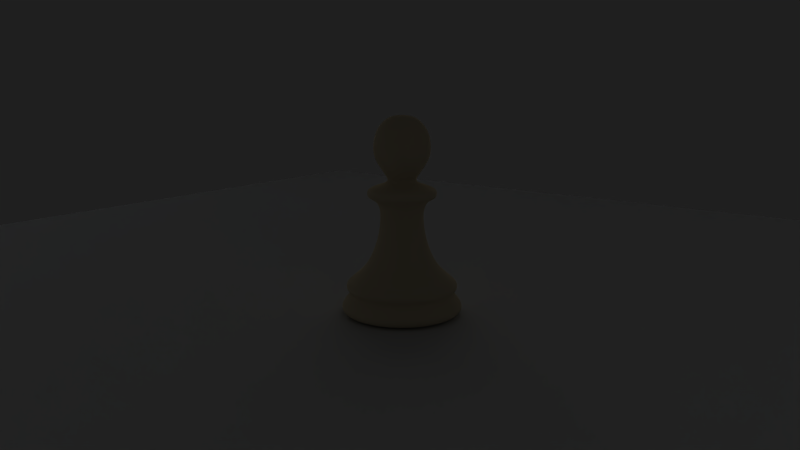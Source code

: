 # Source: Blender_chess_pawn.blend  (saved by Blender 2.49.2; exported with 4.5.12 LTS)
import bpy
from mathutils import Matrix  # noqa: F401  (used for matrix-valued properties, if any)

bpy.ops.wm.read_factory_settings(use_empty=True)
scene = bpy.context.scene
scene.name = 'Scene'

# ---- collections
col_collection_1 = bpy.data.collections.new('Collection 1'); scene.collection.children.link(col_collection_1)
col_collection_2 = bpy.data.collections.new('Collection 2'); scene.collection.children.link(col_collection_2)

# ---- materials (node trees are filled in below, after node groups)
mat_ash_tree_wood = bpy.data.materials.new('Ash tree wood')
mat_ash_tree_wood.alpha_threshold = 0.0
mat_ash_tree_wood.diffuse_color = (0.8177, 0.7443, 0.5871, 1.0)
mat_ash_tree_wood.roughness = 0.5
mat_ash_tree_wood.specular_intensity = 0.0
mat_ash_tree_wood.line_color = (0.0, 0.0, 0.0, 1.0)
mat_material_001 = bpy.data.materials.new('Material.001')
mat_material_001.alpha_threshold = 0.0
mat_material_001.roughness = 0.5
mat_material_001.line_color = (0.0, 0.0, 0.0, 1.0)

# ---- material node trees

# ---- world
world_world_001 = bpy.data.worlds.new('World.001'); scene.world = world_world_001
world_world_001.color = (0.1227, 0.1227, 0.1227)
world_world_001.use_sun_shadow = False
world_world_001.sun_shadow_jitter_overblur = 0.0
world_world_001.cycles.sampling_method = 'MANUAL'
world_world_001.cycles.sample_map_resolution = 256
world_world_001.light_settings.ao_factor = 0.5
world_world_001.light_settings.distance = 100.0

# ---- cameras
cam_camera = bpy.data.cameras.new('Camera')
cam_camera.passepartout_alpha = 0.2
cam_camera.clip_end = 500.0
cam_camera.lens = 35.0
cam_camera.ortho_scale = 7.314
cam_camera.show_limits = True
cam_camera.show_passepartout = False
cam_camera.show_safe_areas = True
cam_camera.dof.focus_distance = 0.0
cam_camera.dof.aperture_fstop = 128.0

# ---- lights
light_spot_002 = bpy.data.lights.new('Spot.002', 'SPOT')
light_spot_002.color = (0.6863, 0.8682, 1.0)
light_spot_002.transmission_factor = 0.0
light_spot_002.cutoff_distance = 30.0
light_spot_002.use_shadow = False
light_spot_002.energy = 24.06
light_spot_002.shadow_buffer_clip_start = 1.001
light_spot_002.shadow_soft_size = 1.0
light_spot_002.shadow_maximum_resolution = 0.006
light_spot_002.use_absolute_resolution = True
light_spot_002.spot_size = 1.309
light_spot_002.cycles.use_multiple_importance_sampling = False
light_spot_004 = bpy.data.lights.new('Spot.004', 'SPOT')
light_spot_004.transmission_factor = 0.0
light_spot_004.cutoff_distance = 30.0
light_spot_004.energy = 120.9
light_spot_004.shadow_buffer_clip_start = 1.001
light_spot_004.shadow_soft_size = 1.0
light_spot_004.shadow_maximum_resolution = 0.006
light_spot_004.use_absolute_resolution = True
light_spot_004.spot_size = 1.309
light_spot_004.cycles.use_multiple_importance_sampling = False
light_spot_005 = bpy.data.lights.new('Spot.005', 'SPOT')
light_spot_005.color = (0.6863, 0.8682, 1.0)
light_spot_005.transmission_factor = 0.0
light_spot_005.cutoff_distance = 30.0
light_spot_005.use_shadow = False
light_spot_005.energy = 60.75
light_spot_005.shadow_buffer_clip_start = 1.001
light_spot_005.shadow_soft_size = 1.0
light_spot_005.shadow_maximum_resolution = 0.006
light_spot_005.use_absolute_resolution = True
light_spot_005.spot_size = 1.309
light_spot_005.cycles.use_multiple_importance_sampling = False
light_lamp = bpy.data.lights.new('Lamp', 'SUN')
light_lamp.transmission_factor = 0.0
light_lamp.angle = 1.571
light_lamp.energy = 1.2
light_lamp.shadow_buffer_clip_start = 0.5
light_lamp.shadow_soft_size = 1.0
light_lamp.shadow_cascade_max_distance = 1000.0
light_lamp.cycles.use_multiple_importance_sampling = False
light_spot_006 = bpy.data.lights.new('Spot.006', 'POINT')
light_spot_006.transmission_factor = 0.0
light_spot_006.cutoff_distance = 30.0
light_spot_006.use_shadow = False
light_spot_006.energy = 61.14
light_spot_006.shadow_buffer_clip_start = 1.001
light_spot_006.shadow_soft_size = 1.0
light_spot_006.shadow_maximum_resolution = 0.006
light_spot_006.use_absolute_resolution = True
light_spot_006.cycles.use_multiple_importance_sampling = False

# ---- meshes
me_circle_013 = bpy.data.meshes.new('Circle.013')
me_circle_013.from_pydata([(1.0, 0.0, 0.0), (-1.0, 0.0, 0.0), (0.9808, -0.1951, 0.0), (0.9808, 0.1951, 0.0), (-0.9808, -0.1951, 0.0), (-0.9808, 0.1951, 0.0), (0.9239, -0.3827, 0.0), (0.9239, 0.3827, 0.0), (-0.9239, -0.3827, 0.0), (-0.9239, 0.3827, 0.0), (0.8315, -0.5556, 0.0), (0.8315, 0.5556, 0.0), (-0.8315, -0.5556, 0.0), (-0.8315, 0.5556, 0.0), (0.7071, -0.7071, 0.0), (0.7071, 0.7071, 0.0), (-0.7071, -0.7071, 0.0), (-0.7071, 0.7071, 0.0), (0.5556, -0.8315, 0.0), (0.5556, 0.8315, 0.0), (-0.5556, -0.8315, 0.0), (-0.5556, 0.8315, 0.0), (0.3827, -0.9239, 0.0), (0.3827, 0.9239, 0.0), (-0.3827, -0.9239, 0.0), (-0.3827, 0.9239, 0.0), (0.1951, -0.9808, 0.0), (0.1951, 0.9808, 0.0), (-0.1951, -0.9808, 0.0), (-0.1951, 0.9808, 0.0), (0.0, -1.0, 0.0), (0.0, 1.0, 0.0), (0.5675, 0.0, 0.0), (-0.5675, 0.0, 0.0), (0.5566, -0.1107, 0.0), (0.5566, 0.1107, 0.0), (-0.5566, -0.1107, 0.0), (-0.5566, 0.1107, 0.0), (0.5243, -0.2172, 0.0), (0.5243, 0.2172, 0.0), (-0.5243, -0.2172, 0.0), (-0.5243, 0.2172, 0.0), (0.4719, -0.3153, 0.0), (0.4719, 0.3153, 0.0), (-0.4719, -0.3153, 0.0), (-0.4719, 0.3153, 0.0), (0.4013, -0.4013, 0.0), (0.4013, 0.4013, 0.0), (-0.4013, -0.4013, 0.0), (-0.4013, 0.4013, 0.0), (0.3153, -0.4719, 0.0), (0.3153, 0.4719, 0.0), (-0.3153, -0.4719, 0.0), (-0.3153, 0.4719, 0.0), (0.2172, -0.5243, 0.0), (0.2172, 0.5243, 0.0), (-0.2172, -0.5243, 0.0), (-0.2172, 0.5243, 0.0), (0.1107, -0.5566, 0.0), (0.1107, 0.5566, 0.0), (-0.1107, -0.5566, 0.0), (-0.1107, 0.5566, 0.0), (0.0, -0.5675, 0.0), (0.0, 0.5675, 0.0), (0.3119, 0.0, 0.0), (-0.3119, 0.0, 0.0), (0.3059, -0.06085, 0.0), (0.3059, 0.06085, 0.0), (-0.3059, -0.06085, 0.0), (-0.3059, 0.06085, 0.0), (0.2881, -0.1194, 0.0), (0.2881, 0.1194, 0.0), (-0.2881, -0.1194, 0.0), (-0.2881, 0.1194, 0.0), (0.2593, -0.1733, 0.0), (0.2593, 0.1733, 0.0), (-0.2593, -0.1733, 0.0), (-0.2593, 0.1733, 0.0), (0.2205, -0.2205, 0.0), (0.2205, 0.2205, 0.0), (-0.2205, -0.2205, 0.0), (-0.2205, 0.2205, 0.0), (0.1733, -0.2593, 0.0), (0.1733, 0.2593, 0.0), (-0.1733, -0.2593, 0.0), (-0.1733, 0.2593, 0.0), (0.1194, -0.2881, 0.0), (0.1194, 0.2881, 0.0), (-0.1194, -0.2881, 0.0), (-0.1194, 0.2881, 0.0), (0.06085, -0.3059, 0.0), (0.06085, 0.3059, 0.0), (-0.06085, -0.3059, 0.0), (-0.06085, 0.3059, 0.0), (0.0, -0.3119, 0.0), (0.0, 0.3119, 0.0), (0.0, 0.0, 0.0), (0.0, 0.0, 0.0), (0.0, 0.0, 0.0), (0.0, 0.0, 0.0), (0.0, 0.0, 0.0), (0.0, 0.0, 0.0), (0.0, 0.0, 0.0), (0.0, 0.0, 0.0), (0.0, 0.0, 0.0), (0.0, 0.0, 0.0), (0.0, 0.0, 0.0), (0.0, 0.0, 0.0), (0.0, 0.0, 0.0), (0.0, 0.0, 0.0), (0.0, 0.0, 0.0), (0.0, 0.0, 0.0), (0.0, 0.0, 0.0), (0.0, 0.0, 0.0), (0.0, 0.0, 0.0), (0.0, 0.0, 0.0), (0.0, 0.0, 0.0), (0.0, 0.0, 0.0), (0.0, 0.0, 0.0), (0.0, 0.0, 0.0), (0.0, 0.0, 0.0), (0.0, 0.0, 0.0), (0.0, 0.0, 0.0), (0.0, 0.0, 0.0), (0.0, 0.0, 0.0), (0.0, 0.0, 0.0), (0.0, 0.0, 0.0), (1.0, 0.0, 0.251), (-1.0, 0.0, 0.251), (0.9808, -0.1951, 0.251), (0.9808, 0.1951, 0.251), (-0.9808, -0.1951, 0.251), (-0.9808, 0.1951, 0.251), (0.9239, -0.3827, 0.251), (0.9239, 0.3827, 0.251), (-0.9239, -0.3827, 0.251), (-0.9239, 0.3827, 0.251), (0.8315, -0.5556, 0.251), (0.8315, 0.5556, 0.251), (-0.8315, -0.5556, 0.251), (-0.8315, 0.5556, 0.251), (0.7071, -0.7071, 0.251), (0.7071, 0.7071, 0.251), (-0.7071, -0.7071, 0.251), (-0.7071, 0.7071, 0.251), (0.5556, -0.8315, 0.251), (0.5556, 0.8315, 0.251), (-0.5556, -0.8315, 0.251), (-0.5556, 0.8315, 0.251), (0.3827, -0.9239, 0.251), (0.3827, 0.9239, 0.251), (-0.3827, -0.9239, 0.251), (-0.3827, 0.9239, 0.251), (0.1951, -0.9808, 0.251), (0.1951, 0.9808, 0.251), (-0.1951, -0.9808, 0.251), (-0.1951, 0.9808, 0.251), (0.0, -1.0, 0.251), (0.0, 1.0, 0.251), (1.078, 0.0, 0.1255), (-1.078, 0.0, 0.1255), (1.058, -0.2104, 0.1255), (1.058, 0.2104, 0.1255), (-1.058, -0.2104, 0.1255), (-1.058, 0.2104, 0.1255), (0.9963, -0.4127, 0.1255), (0.9963, 0.4127, 0.1255), (-0.9963, -0.4127, 0.1255), (-0.9963, 0.4127, 0.1255), (0.8967, -0.5991, 0.1255), (0.8967, 0.5991, 0.1255), (-0.8967, -0.5991, 0.1255), (-0.8967, 0.5991, 0.1255), (0.7626, -0.7626, 0.1255), (0.7626, 0.7626, 0.1255), (-0.7626, -0.7626, 0.1255), (-0.7626, 0.7626, 0.1255), (0.5991, -0.8967, 0.1255), (0.5991, 0.8967, 0.1255), (-0.5991, -0.8967, 0.1255), (-0.5991, 0.8967, 0.1255), (0.4127, -0.9963, 0.1255), (0.4127, 0.9963, 0.1255), (-0.4127, -0.9963, 0.1255), (-0.4127, 0.9963, 0.1255), (0.2104, -1.058, 0.1255), (0.2104, 1.058, 0.1255), (-0.2104, -1.058, 0.1255), (-0.2104, 1.058, 0.1255), (0.0, -1.078, 0.1255), (0.0, 1.078, 0.1255), (0.8834, 0.0, 0.3716), (-0.8834, 0.0, 0.3716), (0.8665, -0.1724, 0.3716), (0.8665, 0.1724, 0.3716), (-0.8665, -0.1724, 0.3716), (-0.8665, 0.1724, 0.3716), (0.8162, -0.3381, 0.3716), (0.8162, 0.3381, 0.3716), (-0.8162, -0.3381, 0.3716), (-0.8162, 0.3381, 0.3716), (0.7346, -0.4908, 0.3716), (0.7346, 0.4908, 0.3716), (-0.7346, -0.4908, 0.3716), (-0.7346, 0.4908, 0.3716), (0.6247, -0.6247, 0.3716), (0.6247, 0.6247, 0.3716), (-0.6247, -0.6247, 0.3716), (-0.6247, 0.6247, 0.3716), (0.4908, -0.7346, 0.3716), (0.4908, 0.7346, 0.3716), (-0.4908, -0.7346, 0.3716), (-0.4908, 0.7346, 0.3716), (0.3381, -0.8162, 0.3716), (0.3381, 0.8162, 0.3716), (-0.3381, -0.8162, 0.3716), (-0.3381, 0.8162, 0.3716), (0.1724, -0.8665, 0.3716), (0.1724, 0.8665, 0.3716), (-0.1724, -0.8665, 0.3716), (-0.1724, 0.8665, 0.3716), (0.0, -0.8834, 0.3716), (0.0, 0.8834, 0.3716), (0.8834, 0.0, 0.6178), (-0.8834, 0.0, 0.6178), (0.8665, -0.1724, 0.6178), (0.8665, 0.1724, 0.6178), (-0.8665, -0.1724, 0.6178), (-0.8665, 0.1724, 0.6178), (0.8162, -0.3381, 0.6178), (0.8162, 0.3381, 0.6178), (-0.8162, -0.3381, 0.6178), (-0.8162, 0.3381, 0.6178), (0.7346, -0.4908, 0.6178), (0.7346, 0.4908, 0.6178), (-0.7346, -0.4908, 0.6178), (-0.7346, 0.4908, 0.6178), (0.6247, -0.6247, 0.6178), (0.6247, 0.6247, 0.6178), (-0.6247, -0.6247, 0.6178), (-0.6247, 0.6247, 0.6178), (0.4908, -0.7346, 0.6178), (0.4908, 0.7346, 0.6178), (-0.4908, -0.7346, 0.6178), (-0.4908, 0.7346, 0.6178), (0.3381, -0.8162, 0.6178), (0.3381, 0.8162, 0.6178), (-0.3381, -0.8162, 0.6178), (-0.3381, 0.8162, 0.6178), (0.1724, -0.8665, 0.6178), (0.1724, 0.8665, 0.6178), (-0.1724, -0.8665, 0.6178), (-0.1724, 0.8665, 0.6178), (0.0, -0.8834, 0.6178), (0.0, 0.8834, 0.6178), (0.9724, 0.0, 0.5399), (-0.9724, 0.0, 0.5399), (0.9724, 0.0, 0.4496), (-0.9724, 0.0, 0.4496), (0.9537, -0.1897, 0.5399), (0.9537, 0.1897, 0.5399), (-0.9537, -0.1897, 0.5399), (-0.9537, 0.1897, 0.5399), (0.9537, -0.1897, 0.4496), (0.9537, 0.1897, 0.4496), (-0.9537, -0.1897, 0.4496), (-0.9537, 0.1897, 0.4496), (0.8983, -0.3721, 0.5399), (0.8983, 0.3721, 0.5399), (-0.8983, -0.3721, 0.5399), (-0.8983, 0.3721, 0.5399), (0.8983, -0.3721, 0.4496), (0.8983, 0.3721, 0.4496), (-0.8983, -0.3721, 0.4496), (-0.8983, 0.3721, 0.4496), (0.8085, -0.5402, 0.5399), (0.8085, 0.5402, 0.5399), (-0.8085, -0.5402, 0.5399), (-0.8085, 0.5402, 0.5399), (0.8085, -0.5402, 0.4496), (0.8085, 0.5402, 0.4496), (-0.8085, -0.5402, 0.4496), (-0.8085, 0.5402, 0.4496), (0.6876, -0.6876, 0.5399), (0.6876, 0.6876, 0.5399), (-0.6876, -0.6876, 0.5399), (-0.6876, 0.6876, 0.5399), (0.6876, -0.6876, 0.4496), (0.6876, 0.6876, 0.4496), (-0.6876, -0.6876, 0.4496), (-0.6876, 0.6876, 0.4496), (0.5402, -0.8085, 0.5399), (0.5402, 0.8085, 0.5399), (-0.5402, -0.8085, 0.5399), (-0.5402, 0.8085, 0.5399), (0.5402, -0.8085, 0.4496), (0.5402, 0.8085, 0.4496), (-0.5402, -0.8085, 0.4496), (-0.5402, 0.8085, 0.4496), (0.3721, -0.8983, 0.5399), (0.3721, 0.8983, 0.5399), (-0.3721, -0.8983, 0.5399), (-0.3721, 0.8983, 0.5399), (0.3721, -0.8983, 0.4496), (0.3721, 0.8983, 0.4496), (-0.3721, -0.8983, 0.4496), (-0.3721, 0.8983, 0.4496), (0.1897, -0.9537, 0.4496), (0.1897, 0.9537, 0.4496), (-0.1897, -0.9537, 0.4496), (-0.1897, 0.9537, 0.4496), (0.1897, -0.9537, 0.5399), (0.1897, 0.9537, 0.5399), (-0.1897, -0.9537, 0.5399), (-0.1897, 0.9537, 0.5399), (0.0, -0.9724, 0.4496), (0.0, 0.9724, 0.4496), (0.0, -0.9724, 0.5399), (0.0, 0.9724, 0.5399), (0.5282, 0.0, 1.014), (-0.5282, 0.0, 1.014), (0.5181, -0.103, 1.014), (0.5181, 0.103, 1.014), (-0.5181, -0.103, 1.014), (-0.5181, 0.103, 1.014), (0.488, -0.2021, 1.014), (0.488, 0.2021, 1.014), (-0.488, -0.2021, 1.014), (-0.488, 0.2021, 1.014), (0.4392, -0.2935, 1.014), (0.4392, 0.2935, 1.014), (-0.4392, -0.2935, 1.014), (-0.4392, 0.2935, 1.014), (0.3735, -0.3735, 1.014), (0.3735, 0.3735, 1.014), (-0.3735, -0.3735, 1.014), (-0.3735, 0.3735, 1.014), (0.2935, -0.4392, 1.014), (0.2935, 0.4392, 1.014), (-0.2935, -0.4392, 1.014), (-0.2935, 0.4392, 1.014), (0.2021, -0.488, 1.014), (0.2021, 0.488, 1.014), (-0.2021, -0.488, 1.014), (-0.2021, 0.488, 1.014), (0.103, -0.5181, 1.014), (0.103, 0.5181, 1.014), (-0.103, -0.5181, 1.014), (-0.103, 0.5181, 1.014), (0.0, -0.5282, 1.014), (0.0, 0.5282, 1.014), (0.6472, 0.0, 0.8157), (-0.6472, 0.0, 0.8157), (0.6348, -0.1263, 0.8157), (0.6348, 0.1263, 0.8157), (-0.6348, -0.1263, 0.8157), (-0.6348, 0.1263, 0.8157), (0.5979, -0.2477, 0.8157), (0.5979, 0.2477, 0.8157), (-0.5979, -0.2477, 0.8157), (-0.5979, 0.2477, 0.8157), (0.5381, -0.3596, 0.8157), (0.5381, 0.3596, 0.8157), (-0.5381, -0.3596, 0.8157), (-0.5381, 0.3596, 0.8157), (0.4576, -0.4576, 0.8157), (0.4576, 0.4576, 0.8157), (-0.4576, -0.4576, 0.8157), (-0.4576, 0.4576, 0.8157), (0.3596, -0.5381, 0.8157), (0.3596, 0.5381, 0.8157), (-0.3596, -0.5381, 0.8157), (-0.3596, 0.5381, 0.8157), (0.2477, -0.5979, 0.8157), (0.2477, 0.5979, 0.8157), (-0.2477, -0.5979, 0.8157), (-0.2477, 0.5979, 0.8157), (0.1263, -0.6348, 0.8157), (0.1263, 0.6348, 0.8157), (-0.1263, -0.6348, 0.8157), (-0.1263, 0.6348, 0.8157), (0.0, -0.6472, 0.8157), (0.0, 0.6472, 0.8157), (0.3866, 0.0, 1.39), (-0.3866, 0.0, 1.39), (0.3792, -0.07543, 1.39), (0.3792, 0.07543, 1.39), (-0.3792, -0.07543, 1.39), (-0.3792, 0.07543, 1.39), (0.3572, -0.148, 1.39), (0.3572, 0.148, 1.39), (-0.3572, -0.148, 1.39), (-0.3572, 0.148, 1.39), (0.3215, -0.2148, 1.39), (0.3215, 0.2148, 1.39), (-0.3215, -0.2148, 1.39), (-0.3215, 0.2148, 1.39), (0.2734, -0.2734, 1.39), (0.2734, 0.2734, 1.39), (-0.2734, -0.2734, 1.39), (-0.2734, 0.2734, 1.39), (0.2148, -0.3215, 1.39), (0.2148, 0.3215, 1.39), (-0.2148, -0.3215, 1.39), (-0.2148, 0.3215, 1.39), (0.148, -0.3572, 1.39), (0.148, 0.3572, 1.39), (-0.148, -0.3572, 1.39), (-0.148, 0.3572, 1.39), (0.07543, -0.3792, 1.39), (0.07543, 0.3792, 1.39), (-0.07543, -0.3792, 1.39), (-0.07543, 0.3792, 1.39), (0.0, -0.3866, 1.39), (0.0, 0.3866, 1.39), (0.3426, 0.0, 1.961), (-0.3426, 0.0, 1.961), (0.336, -0.06683, 1.961), (0.336, 0.06683, 1.961), (-0.336, -0.06683, 1.961), (-0.336, 0.06683, 1.961), (0.3165, -0.1311, 1.961), (0.3165, 0.1311, 1.961), (-0.3165, -0.1311, 1.961), (-0.3165, 0.1311, 1.961), (0.2848, -0.1903, 1.961), (0.2848, 0.1903, 1.961), (-0.2848, -0.1903, 1.961), (-0.2848, 0.1903, 1.961), (0.2422, -0.2422, 1.961), (0.2422, 0.2422, 1.961), (-0.2422, -0.2422, 1.961), (-0.2422, 0.2422, 1.961), (0.1903, -0.2848, 1.961), (0.1903, 0.2848, 1.961), (-0.1903, -0.2848, 1.961), (-0.1903, 0.2848, 1.961), (0.1311, -0.3165, 1.961), (0.1311, 0.3165, 1.961), (-0.1311, -0.3165, 1.961), (-0.1311, 0.3165, 1.961), (0.06683, -0.336, 1.961), (0.06683, 0.336, 1.961), (-0.06683, -0.336, 1.961), (-0.06683, 0.336, 1.961), (0.0, -0.3426, 1.961), (0.0, 0.3426, 1.961), (0.3426, 0.0, 2.276), (-0.3426, 0.0, 2.276), (0.336, -0.06683, 2.276), (0.336, 0.06683, 2.276), (-0.336, -0.06683, 2.276), (-0.336, 0.06683, 2.276), (0.3165, -0.1311, 2.276), (0.3165, 0.1311, 2.276), (-0.3165, -0.1311, 2.276), (-0.3165, 0.1311, 2.276), (0.2848, -0.1903, 2.276), (0.2848, 0.1903, 2.276), (-0.2848, -0.1903, 2.276), (-0.2848, 0.1903, 2.276), (0.2422, -0.2422, 2.276), (0.2422, 0.2422, 2.276), (-0.2422, -0.2422, 2.276), (-0.2422, 0.2422, 2.276), (0.1903, -0.2848, 2.276), (0.1903, 0.2848, 2.276), (-0.1903, -0.2848, 2.276), (-0.1903, 0.2848, 2.276), (0.1311, -0.3165, 2.276), (0.1311, 0.3165, 2.276), (-0.1311, -0.3165, 2.276), (-0.1311, 0.3165, 2.276), (0.06683, -0.336, 2.276), (0.06683, 0.336, 2.276), (-0.06683, -0.336, 2.276), (-0.06683, 0.336, 2.276), (0.0, -0.3426, 2.276), (0.0, 0.3426, 2.276), (0.5987, 0.0, 2.197), (-0.5987, 0.0, 2.197), (0.5987, 0.0, 2.118), (-0.5987, 0.0, 2.118), (0.5987, 0.0, 2.04), (-0.5987, 0.0, 2.04), (0.5872, -0.1168, 2.197), (0.5872, 0.1168, 2.197), (-0.5872, -0.1168, 2.197), (-0.5872, 0.1168, 2.197), (0.5872, -0.1168, 2.118), (0.5872, 0.1168, 2.118), (-0.5872, -0.1168, 2.118), (-0.5872, 0.1168, 2.118), (0.5872, -0.1168, 2.04), (0.5872, 0.1168, 2.04), (-0.5872, -0.1168, 2.04), (-0.5872, 0.1168, 2.04), (0.5531, -0.2291, 2.197), (0.5531, 0.2291, 2.197), (-0.5531, -0.2291, 2.197), (-0.5531, 0.2291, 2.197), (0.5531, -0.2291, 2.118), (0.5531, 0.2291, 2.118), (-0.5531, -0.2291, 2.118), (-0.5531, 0.2291, 2.118), (0.5531, -0.2291, 2.04), (0.5531, 0.2291, 2.04), (-0.5531, -0.2291, 2.04), (-0.5531, 0.2291, 2.04), (0.4978, -0.3326, 2.04), (0.4978, 0.3326, 2.04), (-0.4978, -0.3326, 2.04), (-0.4978, 0.3326, 2.04), (0.4978, -0.3326, 2.118), (0.4978, 0.3326, 2.118), (-0.4978, -0.3326, 2.118), (-0.4978, 0.3326, 2.118), (0.4978, -0.3326, 2.197), (0.4978, 0.3326, 2.197), (-0.4978, -0.3326, 2.197), (-0.4978, 0.3326, 2.197), (0.4233, -0.4233, 2.04), (0.4233, 0.4233, 2.04), (-0.4233, -0.4233, 2.04), (-0.4233, 0.4233, 2.04), (0.4233, -0.4233, 2.118), (0.4233, 0.4233, 2.118), (-0.4233, -0.4233, 2.118), (-0.4233, 0.4233, 2.118), (0.4233, -0.4233, 2.197), (0.4233, 0.4233, 2.197), (-0.4233, -0.4233, 2.197), (-0.4233, 0.4233, 2.197), (0.3326, -0.4978, 2.04), (0.3326, 0.4978, 2.04), (-0.3326, -0.4978, 2.04), (-0.3326, 0.4978, 2.04), (0.3326, -0.4978, 2.118), (0.3326, 0.4978, 2.118), (-0.3326, -0.4978, 2.118), (-0.3326, 0.4978, 2.118), (0.3326, -0.4978, 2.197), (0.3326, 0.4978, 2.197), (-0.3326, -0.4978, 2.197), (-0.3326, 0.4978, 2.197), (0.2291, -0.5531, 2.04), (0.2291, 0.5531, 2.04), (-0.2291, -0.5531, 2.04), (-0.2291, 0.5531, 2.04), (0.2291, -0.5531, 2.118), (0.2291, 0.5531, 2.118), (-0.2291, -0.5531, 2.118), (-0.2291, 0.5531, 2.118), (0.2291, -0.5531, 2.197), (0.2291, 0.5531, 2.197), (-0.2291, -0.5531, 2.197), (-0.2291, 0.5531, 2.197), (0.1168, -0.5872, 2.04), (0.1168, 0.5872, 2.04), (-0.1168, -0.5872, 2.04), (-0.1168, 0.5872, 2.04), (0.1168, -0.5872, 2.118), (0.1168, 0.5872, 2.118), (-0.1168, -0.5872, 2.118), (-0.1168, 0.5872, 2.118), (0.1168, -0.5872, 2.197), (0.1168, 0.5872, 2.197), (-0.1168, -0.5872, 2.197), (-0.1168, 0.5872, 2.197), (0.0, -0.5987, 2.04), (0.0, 0.5987, 2.04), (0.0, -0.5987, 2.118), (0.0, 0.5987, 2.118), (0.0, -0.5987, 2.197), (0.0, 0.5987, 2.197), (0.2313, 0.0, 2.355), (-0.2313, 0.0, 2.355), (0.2268, -0.04512, 2.355), (0.2268, 0.04512, 2.355), (-0.2268, -0.04512, 2.355), (-0.2268, 0.04512, 2.355), (0.2137, -0.08851, 2.355), (0.2137, 0.08851, 2.355), (-0.2137, -0.08851, 2.355), (-0.2137, 0.08851, 2.355), (0.1923, -0.1285, 2.355), (0.1923, 0.1285, 2.355), (-0.1923, -0.1285, 2.355), (-0.1923, 0.1285, 2.355), (0.1635, -0.1635, 2.355), (0.1635, 0.1635, 2.355), (-0.1635, -0.1635, 2.355), (-0.1635, 0.1635, 2.355), (0.1285, -0.1923, 2.355), (0.1285, 0.1923, 2.355), (-0.1285, -0.1923, 2.355), (-0.1285, 0.1923, 2.355), (0.08851, -0.2137, 2.355), (0.08851, 0.2137, 2.355), (-0.08851, -0.2137, 2.355), (-0.08851, 0.2137, 2.355), (0.04512, -0.2268, 2.355), (0.04512, 0.2268, 2.355), (-0.04512, -0.2268, 2.355), (-0.04512, 0.2268, 2.355), (0.0, -0.2313, 2.355), (0.0, 0.2313, 2.355), (0.2704, 0.0, 2.307), (-0.2704, 0.0, 2.307), (0.2652, -0.05275, 2.307), (0.2652, 0.05275, 2.307), (-0.2652, -0.05275, 2.307), (-0.2652, 0.05275, 2.307), (0.2498, -0.1035, 2.307), (0.2498, 0.1035, 2.307), (-0.2498, -0.1035, 2.307), (-0.2498, 0.1035, 2.307), (0.2248, -0.1502, 2.307), (0.2248, 0.1502, 2.307), (-0.2248, -0.1502, 2.307), (-0.2248, 0.1502, 2.307), (0.1912, -0.1912, 2.307), (0.1912, 0.1912, 2.307), (-0.1912, -0.1912, 2.307), (-0.1912, 0.1912, 2.307), (0.1502, -0.2248, 2.307), (0.1502, 0.2248, 2.307), (-0.1502, -0.2248, 2.307), (-0.1502, 0.2248, 2.307), (0.1035, -0.2498, 2.307), (0.1035, 0.2498, 2.307), (-0.1035, -0.2498, 2.307), (-0.1035, 0.2498, 2.307), (0.05275, -0.2652, 2.307), (0.05275, 0.2652, 2.307), (-0.05275, -0.2652, 2.307), (-0.05275, 0.2652, 2.307), (0.0, -0.2704, 2.307), (0.0, 0.2704, 2.307), (0.2886, 0.0, 2.44), (-0.2886, 0.0, 2.44), (0.283, -0.05629, 2.44), (0.283, 0.05629, 2.44), (-0.283, -0.05629, 2.44), (-0.283, 0.05629, 2.44), (0.2666, -0.1104, 2.44), (0.2666, 0.1104, 2.44), (-0.2666, -0.1104, 2.44), (-0.2666, 0.1104, 2.44), (0.2399, -0.1603, 2.44), (0.2399, 0.1603, 2.44), (-0.2399, -0.1603, 2.44), (-0.2399, 0.1603, 2.44), (0.204, -0.204, 2.44), (0.204, 0.204, 2.44), (-0.204, -0.204, 2.44), (-0.204, 0.204, 2.44), (0.1603, -0.2399, 2.44), (0.1603, 0.2399, 2.44), (-0.1603, -0.2399, 2.44), (-0.1603, 0.2399, 2.44), (0.1104, -0.2666, 2.44), (0.1104, 0.2666, 2.44), (-0.1104, -0.2666, 2.44), (-0.1104, 0.2666, 2.44), (0.05629, -0.283, 2.44), (0.05629, 0.283, 2.44), (-0.05629, -0.283, 2.44), (-0.05629, 0.283, 2.44), (0.0, -0.2886, 2.44), (0.0, 0.2886, 2.44), (0.3961, 0.0, 2.597), (-0.3961, 0.0, 2.597), (0.3885, -0.07728, 2.597), (0.3885, 0.07728, 2.597), (-0.3885, -0.07728, 2.597), (-0.3885, 0.07728, 2.597), (0.366, -0.1516, 2.597), (0.366, 0.1516, 2.597), (-0.366, -0.1516, 2.597), (-0.366, 0.1516, 2.597), (0.3294, -0.2201, 2.597), (0.3294, 0.2201, 2.597), (-0.3294, -0.2201, 2.597), (-0.3294, 0.2201, 2.597), (0.2801, -0.2801, 2.597), (0.2801, 0.2801, 2.597), (-0.2801, -0.2801, 2.597), (-0.2801, 0.2801, 2.597), (0.2201, -0.3294, 2.597), (0.2201, 0.3294, 2.597), (-0.2201, -0.3294, 2.597), (-0.2201, 0.3294, 2.597), (0.1516, -0.366, 2.597), (0.1516, 0.366, 2.597), (-0.1516, -0.366, 2.597), (-0.1516, 0.366, 2.597), (0.07728, -0.3885, 2.597), (0.07728, 0.3885, 2.597), (-0.07728, -0.3885, 2.597), (-0.07728, 0.3885, 2.597), (0.0, -0.3961, 2.597), (0.0, 0.3961, 2.597), (0.3455, 0.0, 2.521), (-0.3455, 0.0, 2.521), (0.3388, -0.06739, 2.521), (0.3388, 0.06739, 2.521), (-0.3388, -0.06739, 2.521), (-0.3388, 0.06739, 2.521), (0.3192, -0.1322, 2.521), (0.3192, 0.1322, 2.521), (-0.3192, -0.1322, 2.521), (-0.3192, 0.1322, 2.521), (0.2872, -0.1919, 2.521), (0.2872, 0.1919, 2.521), (-0.2872, -0.1919, 2.521), (-0.2872, 0.1919, 2.521), (0.2443, -0.2443, 2.521), (0.2443, 0.2443, 2.521), (-0.2443, -0.2443, 2.521), (-0.2443, 0.2443, 2.521), (0.1919, -0.2872, 2.521), (0.1919, 0.2872, 2.521), (-0.1919, -0.2872, 2.521), (-0.1919, 0.2872, 2.521), (0.1322, -0.3192, 2.521), (0.1322, 0.3192, 2.521), (-0.1322, -0.3192, 2.521), (-0.1322, 0.3192, 2.521), (0.0674, -0.3388, 2.521), (0.0674, 0.3388, 2.521), (-0.0674, -0.3388, 2.521), (-0.0674, 0.3388, 2.521), (0.0, -0.3455, 2.521), (0.0, 0.3455, 2.521), (0.4709, 0.0, 2.746), (-0.4709, 0.0, 2.746), (0.4618, -0.09187, 2.746), (0.4618, 0.09187, 2.746), (-0.4618, -0.09187, 2.746), (-0.4618, 0.09187, 2.746), (0.435, -0.1802, 2.746), (0.435, 0.1802, 2.746), (-0.435, -0.1802, 2.746), (-0.435, 0.1802, 2.746), (0.3915, -0.2616, 2.746), (0.3915, 0.2616, 2.746), (-0.3915, -0.2616, 2.746), (-0.3915, 0.2616, 2.746), (0.333, -0.333, 2.746), (0.333, 0.333, 2.746), (-0.333, -0.333, 2.746), (-0.333, 0.333, 2.746), (0.2616, -0.3915, 2.746), (0.2616, 0.3915, 2.746), (-0.2616, -0.3915, 2.746), (-0.2616, 0.3915, 2.746), (0.1802, -0.435, 2.746), (0.1802, 0.435, 2.746), (-0.1802, -0.435, 2.746), (-0.1802, 0.435, 2.746), (0.09187, -0.4618, 2.746), (0.09187, 0.4618, 2.746), (-0.09187, -0.4618, 2.746), (-0.09187, 0.4618, 2.746), (0.0, -0.4709, 2.746), (0.0, 0.4709, 2.746), (0.4388, 0.0, 2.67), (-0.4388, 0.0, 2.67), (0.4304, -0.08561, 2.67), (0.4304, 0.08561, 2.67), (-0.4304, -0.08561, 2.67), (-0.4304, 0.08561, 2.67), (0.4054, -0.1679, 2.67), (0.4054, 0.1679, 2.67), (-0.4054, -0.1679, 2.67), (-0.4054, 0.1679, 2.67), (0.3649, -0.2438, 2.67), (0.3649, 0.2438, 2.67), (-0.3649, -0.2438, 2.67), (-0.3649, 0.2438, 2.67), (0.3103, -0.3103, 2.67), (0.3103, 0.3103, 2.67), (-0.3103, -0.3103, 2.67), (-0.3103, 0.3103, 2.67), (0.2438, -0.3649, 2.67), (0.2438, 0.3649, 2.67), (-0.2438, -0.3649, 2.67), (-0.2438, 0.3649, 2.67), (0.1679, -0.4054, 2.67), (0.1679, 0.4054, 2.67), (-0.1679, -0.4054, 2.67), (-0.1679, 0.4054, 2.67), (0.08561, -0.4304, 2.67), (0.08561, 0.4304, 2.67), (-0.08561, -0.4304, 2.67), (-0.08561, 0.4304, 2.67), (0.0, -0.4388, 2.67), (0.0, 0.4388, 2.67), (0.4887, 0.0, 2.834), (-0.4887, 0.0, 2.834), (0.4793, -0.09534, 2.834), (0.4793, 0.09534, 2.834), (-0.4793, -0.09534, 2.834), (-0.4793, 0.09534, 2.834), (0.4515, -0.187, 2.834), (0.4515, 0.187, 2.834), (-0.4515, -0.187, 2.834), (-0.4515, 0.187, 2.834), (0.4063, -0.2715, 2.834), (0.4063, 0.2715, 2.834), (-0.4063, -0.2715, 2.834), (-0.4063, 0.2715, 2.834), (0.3456, -0.3456, 2.834), (0.3456, 0.3456, 2.834), (-0.3456, -0.3456, 2.834), (-0.3456, 0.3456, 2.834), (0.2715, -0.4063, 2.834), (0.2715, 0.4063, 2.834), (-0.2715, -0.4063, 2.834), (-0.2715, 0.4063, 2.834), (0.187, -0.4515, 2.834), (0.187, 0.4515, 2.834), (-0.187, -0.4515, 2.834), (-0.187, 0.4515, 2.834), (0.09534, -0.4793, 2.834), (0.09534, 0.4793, 2.834), (-0.09534, -0.4793, 2.834), (-0.09534, 0.4793, 2.834), (0.0, -0.4887, 2.834), (0.0, 0.4887, 2.834), (0.4904, 0.0, 2.938), (-0.4904, 0.0, 2.938), (0.481, -0.09567, 2.938), (0.481, 0.09567, 2.938), (-0.481, -0.09567, 2.938), (-0.481, 0.09567, 2.938), (0.453, -0.1877, 2.938), (0.453, 0.1877, 2.938), (-0.453, -0.1877, 2.938), (-0.453, 0.1877, 2.938), (0.4077, -0.2725, 2.938), (0.4077, 0.2725, 2.938), (-0.4077, -0.2725, 2.938), (-0.4077, 0.2725, 2.938), (0.3467, -0.3468, 2.938), (0.3467, 0.3468, 2.938), (-0.3467, -0.3468, 2.938), (-0.3467, 0.3468, 2.938), (0.2724, -0.4078, 2.938), (0.2724, 0.4078, 2.938), (-0.2724, -0.4078, 2.938), (-0.2724, 0.4078, 2.938), (0.1876, -0.4531, 2.938), (0.1876, 0.4531, 2.938), (-0.1876, -0.4531, 2.938), (-0.1876, 0.4531, 2.938), (0.09565, -0.481, 2.938), (0.09565, 0.481, 2.938), (-0.09565, -0.481, 2.938), (-0.09565, 0.481, 2.938), (0.0, -0.4904, 2.938), (0.0, 0.4904, 2.938), (0.4756, 0.0, 3.053), (-0.4756, 0.0, 3.053), (0.4664, -0.09281, 3.053), (0.4664, 0.09281, 3.053), (-0.4664, -0.09281, 3.053), (-0.4664, 0.09281, 3.053), (0.4394, -0.182, 3.053), (0.4394, 0.182, 3.053), (-0.4394, -0.182, 3.053), (-0.4394, 0.182, 3.053), (0.3954, -0.2643, 3.053), (0.3954, 0.2643, 3.053), (-0.3954, -0.2643, 3.053), (-0.3954, 0.2643, 3.053), (0.3362, -0.3364, 3.053), (0.3362, 0.3364, 3.053), (-0.3362, -0.3364, 3.053), (-0.3362, 0.3364, 3.053), (0.2641, -0.3955, 3.053), (0.2641, 0.3955, 3.053), (-0.2641, -0.3955, 3.053), (-0.2641, 0.3955, 3.053), (0.1819, -0.4395, 3.053), (0.1819, 0.4395, 3.053), (-0.1819, -0.4395, 3.053), (-0.1819, 0.4395, 3.053), (0.09271, -0.4666, 3.053), (0.09271, 0.4666, 3.053), (-0.09271, -0.4666, 3.053), (-0.09271, 0.4666, 3.053), (0.0, -0.4757, 3.053), (0.0, 0.4757, 3.053), (0.4426, 0.0, 3.164), (-0.4426, 0.0, 3.164), (0.4341, -0.08643, 3.164), (0.4341, 0.08643, 3.164), (-0.4341, -0.08643, 3.164), (-0.4341, 0.08643, 3.164), (0.4089, -0.1694, 3.164), (0.4089, 0.1694, 3.164), (-0.4089, -0.1694, 3.164), (-0.4089, 0.1694, 3.164), (0.3679, -0.246, 3.164), (0.3679, 0.246, 3.164), (-0.3679, -0.246, 3.164), (-0.3679, 0.246, 3.164), (0.3128, -0.313, 3.164), (0.3128, 0.313, 3.164), (-0.3128, -0.313, 3.164), (-0.3128, 0.313, 3.164), (0.2456, -0.3681, 3.164), (0.2456, 0.3681, 3.164), (-0.2456, -0.3681, 3.164), (-0.2456, 0.3681, 3.164), (0.1691, -0.409, 3.164), (0.1691, 0.409, 3.164), (-0.1691, -0.409, 3.164), (-0.1691, 0.409, 3.164), (0.08609, -0.4342, 3.164), (0.08609, 0.4342, 3.164), (-0.08609, -0.4342, 3.164), (-0.08609, 0.4342, 3.164), (0.0, -0.4427, 3.164), (0.0, 0.4427, 3.164), (0.2993, -0.1163, 3.341), (0.2993, 0.1163, 3.341), (-0.2993, -0.1163, 3.341), (-0.2993, 0.1163, 3.341), (0.2278, -0.2133, 3.342), (0.2278, 0.2133, 3.342), (-0.2278, -0.2133, 3.342), (-0.2278, 0.2133, 3.342), (0.1785, -0.2508, 3.342), (0.1785, 0.2508, 3.342), (-0.1785, -0.2508, 3.342), (-0.1785, 0.2508, 3.342), (0.1224, -0.2787, 3.342), (0.1224, 0.2787, 3.342), (-0.1224, -0.2787, 3.342), (-0.1224, 0.2787, 3.342), (0.3905, 0.0, 3.26), (-0.3905, 0.0, 3.26), (0.3832, -0.07609, 3.26), (0.3832, 0.07609, 3.26), (-0.3832, -0.07609, 3.26), (-0.3832, 0.07609, 3.26), (0.3607, -0.1485, 3.26), (0.3607, 0.1485, 3.26), (-0.3607, -0.1485, 3.26), (-0.3607, 0.1485, 3.26), (0.3244, -0.2154, 3.261), (0.3244, 0.2154, 3.261), (-0.3244, -0.2154, 3.261), (-0.3244, 0.2154, 3.261), (0.2756, -0.2741, 3.261), (0.2756, 0.2741, 3.261), (-0.2756, -0.2741, 3.261), (-0.2756, 0.2741, 3.261), (0.2162, -0.3223, 3.261), (0.2162, 0.3223, 3.261), (-0.2162, -0.3223, 3.261), (-0.2162, 0.3223, 3.261), (0.1486, -0.3582, 3.261), (0.1486, 0.3582, 3.261), (-0.1486, -0.3582, 3.261), (-0.1486, 0.3582, 3.261), (0.07553, -0.3802, 3.261), (0.07553, 0.3802, 3.261), (-0.07553, -0.3802, 3.261), (-0.07553, 0.3802, 3.261), (0.0, -0.3877, 3.261), (0.0, 0.3877, 3.261), (0.3237, 0.0, 3.341), (-0.3237, 0.0, 3.341), (0.3192, -0.06149, 3.34), (0.3192, 0.06149, 3.34), (-0.3192, -0.06149, 3.34), (-0.3192, 0.06149, 3.34), (0.2685, -0.1678, 3.342), (0.2685, 0.1678, 3.342), (-0.2685, -0.1678, 3.342), (-0.2685, 0.1678, 3.342), (0.06205, -0.2958, 3.342), (0.06205, 0.2958, 3.342), (-0.06205, -0.2958, 3.342), (-0.06205, 0.2958, 3.342), (0.0, -0.3016, 3.342), (0.0, 0.3016, 3.342), (0.207, -0.03987, 3.424), (0.207, 0.03987, 3.424), (-0.207, -0.03987, 3.424), (-0.207, 0.03987, 3.424), (0.1741, -0.1088, 3.425), (0.1741, 0.1088, 3.425), (-0.1741, -0.1088, 3.425), (-0.1741, 0.1088, 3.425), (0.1477, -0.1383, 3.425), (0.1477, 0.1383, 3.425), (-0.1477, -0.1383, 3.425), (-0.1477, 0.1383, 3.425), (0.1157, -0.1626, 3.425), (0.1157, 0.1626, 3.425), (-0.1157, -0.1626, 3.425), (-0.1157, 0.1626, 3.425), (0.0, -0.1956, 3.425), (0.0, 0.1956, 3.425), (0.2099, 0.0, 3.424), (-0.2099, 0.0, 3.424), (0.1941, -0.07544, 3.425), (0.1941, 0.07544, 3.425), (-0.1941, -0.07544, 3.425), (-0.1941, 0.07544, 3.425), (0.07936, -0.1807, 3.425), (0.07936, 0.1807, 3.425), (-0.07936, -0.1807, 3.425), (-0.07936, 0.1807, 3.425), (0.04023, -0.1918, 3.425), (0.04023, 0.1918, 3.425), (-0.04023, -0.1918, 3.425), (-0.04023, 0.1918, 3.425), (0.0, 0.0, 3.449)], [(96, 97), (96, 98), (98, 99), (99, 100), (108, 109), (109, 110), (110, 111), (111, 112), (112, 113), (113, 114), (114, 115), (115, 116), (116, 117), (117, 118), (118, 119), (119, 120), (120, 121), (121, 122), (122, 123), (124, 125), (125, 126), (97, 126)], [(32, 0, 2, 34), (3, 0, 32, 35), (4, 1, 33, 36), (33, 1, 5, 37), (6, 38, 34, 2), (35, 39, 7, 3), (36, 40, 8, 4), (9, 41, 37, 5), (10, 42, 38, 6), (39, 43, 11, 7), (40, 44, 12, 8), (13, 45, 41, 9), (14, 46, 42, 10), (43, 47, 15, 11), (44, 48, 16, 12), (17, 49, 45, 13), (18, 50, 46, 14), (47, 51, 19, 15), (48, 52, 20, 16), (21, 53, 49, 17), (22, 54, 50, 18), (51, 55, 23, 19), (52, 56, 24, 20), (25, 57, 53, 21), (26, 58, 54, 22), (55, 59, 27, 23), (56, 60, 28, 24), (29, 61, 57, 25), (30, 62, 58, 26), (59, 63, 31, 27), (60, 62, 30, 28), (31, 63, 61, 29), (34, 66, 64, 32), (64, 67, 35, 32), (65, 68, 36, 33), (37, 69, 65, 33), (38, 70, 66, 34), (67, 71, 39, 35), (68, 72, 40, 36), (41, 73, 69, 37), (42, 74, 70, 38), (71, 75, 43, 39), (72, 76, 44, 40), (45, 77, 73, 41), (46, 78, 74, 42), (75, 79, 47, 43), (76, 80, 48, 44), (49, 81, 77, 45), (50, 82, 78, 46), (79, 83, 51, 47), (80, 84, 52, 48), (53, 85, 81, 49), (54, 86, 82, 50), (83, 87, 55, 51), (84, 88, 56, 52), (57, 89, 85, 53), (58, 90, 86, 54), (87, 91, 59, 55), (88, 92, 60, 56), (61, 93, 89, 57), (62, 94, 90, 58), (91, 95, 63, 59), (92, 94, 62, 60), (63, 95, 93, 61), (66, 101, 100, 64), (100, 101, 67, 64), (100, 101, 68, 65), (69, 101, 100, 65), (70, 102, 101, 66), (101, 102, 71, 67), (101, 102, 72, 68), (73, 102, 101, 69), (74, 103, 102, 70), (102, 103, 75, 71), (102, 103, 76, 72), (77, 103, 102, 73), (78, 104, 103, 74), (103, 104, 79, 75), (103, 104, 80, 76), (81, 104, 103, 77), (82, 105, 104, 78), (104, 105, 83, 79), (104, 105, 84, 80), (85, 105, 104, 81), (86, 106, 105, 82), (105, 106, 87, 83), (105, 106, 88, 84), (89, 106, 105, 85), (90, 107, 106, 86), (106, 107, 91, 87), (106, 107, 92, 88), (93, 107, 106, 89), (94, 108, 107, 90), (107, 108, 95, 91), (107, 108, 94, 92), (95, 108, 107, 93), (2, 0, 159, 161), (159, 0, 3, 162), (160, 1, 4, 163), (5, 1, 160, 164), (161, 159, 127, 129), (127, 159, 162, 130), (128, 160, 163, 131), (164, 160, 128, 132), (6, 2, 161, 165), (162, 3, 7, 166), (163, 4, 8, 167), (9, 5, 164, 168), (165, 161, 129, 133), (130, 162, 166, 134), (131, 163, 167, 135), (168, 164, 132, 136), (10, 6, 165, 169), (166, 7, 11, 170), (167, 8, 12, 171), (13, 9, 168, 172), (169, 165, 133, 137), (134, 166, 170, 138), (135, 167, 171, 139), (172, 168, 136, 140), (14, 10, 169, 173), (170, 11, 15, 174), (171, 12, 16, 175), (17, 13, 172, 176), (173, 169, 137, 141), (138, 170, 174, 142), (139, 171, 175, 143), (176, 172, 140, 144), (18, 14, 173, 177), (174, 15, 19, 178), (175, 16, 20, 179), (21, 17, 176, 180), (177, 173, 141, 145), (142, 174, 178, 146), (143, 175, 179, 147), (180, 176, 144, 148), (22, 18, 177, 181), (178, 19, 23, 182), (179, 20, 24, 183), (25, 21, 180, 184), (181, 177, 145, 149), (146, 178, 182, 150), (147, 179, 183, 151), (184, 180, 148, 152), (26, 22, 181, 185), (182, 23, 27, 186), (183, 24, 28, 187), (29, 25, 184, 188), (185, 181, 149, 153), (150, 182, 186, 154), (151, 183, 187, 155), (188, 184, 152, 156), (30, 26, 185, 189), (186, 27, 31, 190), (187, 28, 30, 189), (31, 29, 188, 190), (189, 185, 153, 157), (154, 186, 190, 158), (155, 187, 189, 157), (190, 188, 156, 158), (127, 191, 193, 129), (194, 191, 127, 130), (195, 192, 128, 131), (128, 192, 196, 132), (129, 193, 197, 133), (198, 194, 130, 134), (199, 195, 131, 135), (132, 196, 200, 136), (133, 197, 201, 137), (202, 198, 134, 138), (203, 199, 135, 139), (136, 200, 204, 140), (137, 201, 205, 141), (206, 202, 138, 142), (207, 203, 139, 143), (140, 204, 208, 144), (141, 205, 209, 145), (210, 206, 142, 146), (211, 207, 143, 147), (144, 208, 212, 148), (145, 209, 213, 149), (214, 210, 146, 150), (215, 211, 147, 151), (148, 212, 216, 152), (149, 213, 217, 153), (218, 214, 150, 154), (219, 215, 151, 155), (152, 216, 220, 156), (153, 217, 221, 157), (222, 218, 154, 158), (221, 219, 155, 157), (156, 220, 222, 158), (193, 191, 257, 263), (257, 191, 194, 264), (258, 192, 195, 265), (196, 192, 258, 266), (263, 257, 255, 259), (255, 257, 264, 260), (256, 258, 265, 261), (266, 258, 256, 262), (259, 255, 223, 225), (223, 255, 260, 226), (224, 256, 261, 227), (262, 256, 224, 228), (197, 193, 263, 271), (264, 194, 198, 272), (265, 195, 199, 273), (200, 196, 266, 274), (271, 263, 259, 267), (260, 264, 272, 268), (261, 265, 273, 269), (274, 266, 262, 270), (267, 259, 225, 229), (226, 260, 268, 230), (227, 261, 269, 231), (270, 262, 228, 232), (201, 197, 271, 279), (272, 198, 202, 280), (273, 199, 203, 281), (204, 200, 274, 282), (279, 271, 267, 275), (268, 272, 280, 276), (269, 273, 281, 277), (282, 274, 270, 278), (275, 267, 229, 233), (230, 268, 276, 234), (231, 269, 277, 235), (278, 270, 232, 236), (205, 201, 279, 287), (280, 202, 206, 288), (281, 203, 207, 289), (208, 204, 282, 290), (287, 279, 275, 283), (276, 280, 288, 284), (277, 281, 289, 285), (290, 282, 278, 286), (283, 275, 233, 237), (234, 276, 284, 238), (235, 277, 285, 239), (286, 278, 236, 240), (209, 205, 287, 295), (288, 206, 210, 296), (289, 207, 211, 297), (212, 208, 290, 298), (295, 287, 283, 291), (284, 288, 296, 292), (285, 289, 297, 293), (298, 290, 286, 294), (291, 283, 237, 241), (238, 284, 292, 242), (239, 285, 293, 243), (294, 286, 240, 244), (213, 209, 295, 303), (296, 210, 214, 304), (297, 211, 215, 305), (216, 212, 298, 306), (303, 295, 291, 299), (292, 296, 304, 300), (293, 297, 305, 301), (306, 298, 294, 302), (299, 291, 241, 245), (242, 292, 300, 246), (243, 293, 301, 247), (302, 294, 244, 248), (217, 213, 303, 307), (304, 214, 218, 308), (305, 215, 219, 309), (220, 216, 306, 310), (307, 303, 299, 311), (300, 304, 308, 312), (301, 305, 309, 313), (310, 306, 302, 314), (311, 299, 245, 249), (246, 300, 312, 250), (247, 301, 313, 251), (314, 302, 248, 252), (221, 217, 307, 315), (308, 218, 222, 316), (309, 219, 221, 315), (222, 220, 310, 316), (315, 307, 311, 317), (312, 308, 316, 318), (313, 309, 315, 317), (316, 310, 314, 318), (317, 311, 249, 253), (250, 312, 318, 254), (251, 313, 317, 253), (318, 314, 252, 254), (225, 223, 351, 353), (351, 223, 226, 354), (352, 224, 227, 355), (228, 224, 352, 356), (353, 351, 319, 321), (319, 351, 354, 322), (320, 352, 355, 323), (356, 352, 320, 324), (229, 225, 353, 357), (354, 226, 230, 358), (355, 227, 231, 359), (232, 228, 356, 360), (357, 353, 321, 325), (322, 354, 358, 326), (323, 355, 359, 327), (360, 356, 324, 328), (233, 229, 357, 361), (358, 230, 234, 362), (359, 231, 235, 363), (236, 232, 360, 364), (361, 357, 325, 329), (326, 358, 362, 330), (327, 359, 363, 331), (364, 360, 328, 332), (237, 233, 361, 365), (362, 234, 238, 366), (363, 235, 239, 367), (240, 236, 364, 368), (365, 361, 329, 333), (330, 362, 366, 334), (331, 363, 367, 335), (368, 364, 332, 336), (241, 237, 365, 369), (366, 238, 242, 370), (367, 239, 243, 371), (244, 240, 368, 372), (369, 365, 333, 337), (334, 366, 370, 338), (335, 367, 371, 339), (372, 368, 336, 340), (245, 241, 369, 373), (370, 242, 246, 374), (371, 243, 247, 375), (248, 244, 372, 376), (373, 369, 337, 341), (338, 370, 374, 342), (339, 371, 375, 343), (376, 372, 340, 344), (249, 245, 373, 377), (374, 246, 250, 378), (375, 247, 251, 379), (252, 248, 376, 380), (377, 373, 341, 345), (342, 374, 378, 346), (343, 375, 379, 347), (380, 376, 344, 348), (253, 249, 377, 381), (378, 250, 254, 382), (379, 251, 253, 381), (254, 252, 380, 382), (381, 377, 345, 349), (346, 378, 382, 350), (347, 379, 381, 349), (382, 380, 348, 350), (319, 383, 385, 321), (386, 383, 319, 322), (387, 384, 320, 323), (320, 384, 388, 324), (321, 385, 389, 325), (390, 386, 322, 326), (391, 387, 323, 327), (324, 388, 392, 328), (325, 389, 393, 329), (394, 390, 326, 330), (395, 391, 327, 331), (328, 392, 396, 332), (329, 393, 397, 333), (398, 394, 330, 334), (399, 395, 331, 335), (332, 396, 400, 336), (333, 397, 401, 337), (402, 398, 334, 338), (403, 399, 335, 339), (336, 400, 404, 340), (337, 401, 405, 341), (406, 402, 338, 342), (407, 403, 339, 343), (340, 404, 408, 344), (341, 405, 409, 345), (410, 406, 342, 346), (411, 407, 343, 347), (344, 408, 412, 348), (345, 409, 413, 349), (414, 410, 346, 350), (413, 411, 347, 349), (348, 412, 414, 350), (383, 415, 417, 385), (418, 415, 383, 386), (419, 416, 384, 387), (384, 416, 420, 388), (385, 417, 421, 389), (422, 418, 386, 390), (423, 419, 387, 391), (388, 420, 424, 392), (389, 421, 425, 393), (426, 422, 390, 394), (427, 423, 391, 395), (392, 424, 428, 396), (393, 425, 429, 397), (430, 426, 394, 398), (431, 427, 395, 399), (396, 428, 432, 400), (397, 429, 433, 401), (434, 430, 398, 402), (435, 431, 399, 403), (400, 432, 436, 404), (401, 433, 437, 405), (438, 434, 402, 406), (439, 435, 403, 407), (404, 436, 440, 408), (405, 437, 441, 409), (442, 438, 406, 410), (443, 439, 407, 411), (408, 440, 444, 412), (409, 441, 445, 413), (446, 442, 410, 414), (445, 443, 411, 413), (412, 444, 446, 414), (417, 415, 483, 493), (483, 415, 418, 494), (484, 416, 419, 495), (420, 416, 484, 496), (493, 483, 481, 489), (481, 483, 494, 490), (482, 484, 495, 491), (496, 484, 482, 492), (489, 481, 479, 485), (479, 481, 490, 486), (480, 482, 491, 487), (492, 482, 480, 488), (485, 479, 447, 449), (447, 479, 486, 450), (448, 480, 487, 451), (488, 480, 448, 452), (421, 417, 493, 505), (494, 418, 422, 506), (495, 419, 423, 507), (424, 420, 496, 508), (505, 493, 489, 501), (490, 494, 506, 502), (491, 495, 507, 503), (508, 496, 492, 504), (501, 489, 485, 497), (486, 490, 502, 498), (487, 491, 503, 499), (504, 492, 488, 500), (497, 485, 449, 453), (450, 486, 498, 454), (451, 487, 499, 455), (500, 488, 452, 456), (425, 421, 505, 509), (506, 422, 426, 510), (507, 423, 427, 511), (428, 424, 508, 512), (509, 505, 501, 513), (502, 506, 510, 514), (503, 507, 511, 515), (512, 508, 504, 516), (513, 501, 497, 517), (498, 502, 514, 518), (499, 503, 515, 519), (516, 504, 500, 520), (517, 497, 453, 457), (454, 498, 518, 458), (455, 499, 519, 459), (520, 500, 456, 460), (429, 425, 509, 521), (510, 426, 430, 522), (511, 427, 431, 523), (432, 428, 512, 524), (521, 509, 513, 525), (514, 510, 522, 526), (515, 511, 523, 527), (524, 512, 516, 528), (525, 513, 517, 529), (518, 514, 526, 530), (519, 515, 527, 531), (528, 516, 520, 532), (529, 517, 457, 461), (458, 518, 530, 462), (459, 519, 531, 463), (532, 520, 460, 464), (433, 429, 521, 533), (522, 430, 434, 534), (523, 431, 435, 535), (436, 432, 524, 536), (533, 521, 525, 537), (526, 522, 534, 538), (527, 523, 535, 539), (536, 524, 528, 540), (537, 525, 529, 541), (530, 526, 538, 542), (531, 527, 539, 543), (540, 528, 532, 544), (541, 529, 461, 465), (462, 530, 542, 466), (463, 531, 543, 467), (544, 532, 464, 468), (437, 433, 533, 545), (534, 434, 438, 546), (535, 435, 439, 547), (440, 436, 536, 548), (545, 533, 537, 549), (538, 534, 546, 550), (539, 535, 547, 551), (548, 536, 540, 552), (549, 537, 541, 553), (542, 538, 550, 554), (543, 539, 551, 555), (552, 540, 544, 556), (553, 541, 465, 469), (466, 542, 554, 470), (467, 543, 555, 471), (556, 544, 468, 472), (441, 437, 545, 557), (546, 438, 442, 558), (547, 439, 443, 559), (444, 440, 548, 560), (557, 545, 549, 561), (550, 546, 558, 562), (551, 547, 559, 563), (560, 548, 552, 564), (561, 549, 553, 565), (554, 550, 562, 566), (555, 551, 563, 567), (564, 552, 556, 568), (565, 553, 469, 473), (470, 554, 566, 474), (471, 555, 567, 475), (568, 556, 472, 476), (445, 441, 557, 569), (558, 442, 446, 570), (559, 443, 445, 569), (446, 444, 560, 570), (569, 557, 561, 571), (562, 558, 570, 572), (563, 559, 569, 571), (570, 560, 564, 572), (571, 561, 565, 573), (566, 562, 572, 574), (567, 563, 571, 573), (572, 564, 568, 574), (573, 565, 473, 477), (474, 566, 574, 478), (475, 567, 573, 477), (574, 568, 476, 478), (449, 447, 607, 609), (607, 447, 450, 610), (608, 448, 451, 611), (452, 448, 608, 612), (609, 607, 575, 577), (575, 607, 610, 578), (576, 608, 611, 579), (612, 608, 576, 580), (453, 449, 609, 613), (610, 450, 454, 614), (611, 451, 455, 615), (456, 452, 612, 616), (613, 609, 577, 581), (578, 610, 614, 582), (579, 611, 615, 583), (616, 612, 580, 584), (457, 453, 613, 617), (614, 454, 458, 618), (615, 455, 459, 619), (460, 456, 616, 620), (617, 613, 581, 585), (582, 614, 618, 586), (583, 615, 619, 587), (620, 616, 584, 588), (461, 457, 617, 621), (618, 458, 462, 622), (619, 459, 463, 623), (464, 460, 620, 624), (621, 617, 585, 589), (586, 618, 622, 590), (587, 619, 623, 591), (624, 620, 588, 592), (465, 461, 621, 625), (622, 462, 466, 626), (623, 463, 467, 627), (468, 464, 624, 628), (625, 621, 589, 593), (590, 622, 626, 594), (591, 623, 627, 595), (628, 624, 592, 596), (469, 465, 625, 629), (626, 466, 470, 630), (627, 467, 471, 631), (472, 468, 628, 632), (629, 625, 593, 597), (594, 626, 630, 598), (595, 627, 631, 599), (632, 628, 596, 600), (473, 469, 629, 633), (630, 470, 474, 634), (631, 471, 475, 635), (476, 472, 632, 636), (633, 629, 597, 601), (598, 630, 634, 602), (599, 631, 635, 603), (636, 632, 600, 604), (477, 473, 633, 637), (634, 474, 478, 638), (635, 475, 477, 637), (478, 476, 636, 638), (637, 633, 601, 605), (602, 634, 638, 606), (603, 635, 637, 605), (638, 636, 604, 606), (577, 575, 639, 641), (639, 575, 578, 642), (640, 576, 579, 643), (580, 576, 640, 644), (581, 577, 641, 645), (642, 578, 582, 646), (643, 579, 583, 647), (584, 580, 644, 648), (585, 581, 645, 649), (646, 582, 586, 650), (647, 583, 587, 651), (588, 584, 648, 652), (589, 585, 649, 653), (650, 586, 590, 654), (651, 587, 591, 655), (592, 588, 652, 656), (593, 589, 653, 657), (654, 590, 594, 658), (655, 591, 595, 659), (596, 592, 656, 660), (597, 593, 657, 661), (658, 594, 598, 662), (659, 595, 599, 663), (600, 596, 660, 664), (601, 597, 661, 665), (662, 598, 602, 666), (663, 599, 603, 667), (604, 600, 664, 668), (605, 601, 665, 669), (666, 602, 606, 670), (667, 603, 605, 669), (606, 604, 668, 670), (639, 703, 705, 641), (706, 703, 639, 642), (707, 704, 640, 643), (640, 704, 708, 644), (703, 671, 673, 705), (674, 671, 703, 706), (675, 672, 704, 707), (704, 672, 676, 708), (641, 705, 709, 645), (710, 706, 642, 646), (711, 707, 643, 647), (644, 708, 712, 648), (705, 673, 677, 709), (678, 674, 706, 710), (679, 675, 707, 711), (708, 676, 680, 712), (645, 709, 713, 649), (714, 710, 646, 650), (715, 711, 647, 651), (648, 712, 716, 652), (709, 677, 681, 713), (682, 678, 710, 714), (683, 679, 711, 715), (712, 680, 684, 716), (649, 713, 717, 653), (718, 714, 650, 654), (719, 715, 651, 655), (652, 716, 720, 656), (713, 681, 685, 717), (686, 682, 714, 718), (687, 683, 715, 719), (716, 684, 688, 720), (653, 717, 721, 657), (722, 718, 654, 658), (723, 719, 655, 659), (656, 720, 724, 660), (717, 685, 689, 721), (690, 686, 718, 722), (691, 687, 719, 723), (720, 688, 692, 724), (657, 721, 725, 661), (726, 722, 658, 662), (727, 723, 659, 663), (660, 724, 728, 664), (721, 689, 693, 725), (694, 690, 722, 726), (695, 691, 723, 727), (724, 692, 696, 728), (661, 725, 729, 665), (730, 726, 662, 666), (731, 727, 663, 667), (664, 728, 732, 668), (725, 693, 697, 729), (698, 694, 726, 730), (699, 695, 727, 731), (728, 696, 700, 732), (665, 729, 733, 669), (734, 730, 666, 670), (733, 731, 667, 669), (668, 732, 734, 670), (729, 697, 701, 733), (702, 698, 730, 734), (701, 699, 731, 733), (732, 700, 702, 734), (671, 767, 769, 673), (770, 767, 671, 674), (771, 768, 672, 675), (672, 768, 772, 676), (767, 735, 737, 769), (738, 735, 767, 770), (739, 736, 768, 771), (768, 736, 740, 772), (673, 769, 773, 677), (774, 770, 674, 678), (775, 771, 675, 679), (676, 772, 776, 680), (769, 737, 741, 773), (742, 738, 770, 774), (743, 739, 771, 775), (772, 740, 744, 776), (677, 773, 777, 681), (778, 774, 678, 682), (779, 775, 679, 683), (680, 776, 780, 684), (773, 741, 745, 777), (746, 742, 774, 778), (747, 743, 775, 779), (776, 744, 748, 780), (681, 777, 781, 685), (782, 778, 682, 686), (783, 779, 683, 687), (684, 780, 784, 688), (777, 745, 749, 781), (750, 746, 778, 782), (751, 747, 779, 783), (780, 748, 752, 784), (685, 781, 785, 689), (786, 782, 686, 690), (787, 783, 687, 691), (688, 784, 788, 692), (781, 749, 753, 785), (754, 750, 782, 786), (755, 751, 783, 787), (784, 752, 756, 788), (689, 785, 789, 693), (790, 786, 690, 694), (791, 787, 691, 695), (692, 788, 792, 696), (785, 753, 757, 789), (758, 754, 786, 790), (759, 755, 787, 791), (788, 756, 760, 792), (693, 789, 793, 697), (794, 790, 694, 698), (795, 791, 695, 699), (696, 792, 796, 700), (789, 757, 761, 793), (762, 758, 790, 794), (763, 759, 791, 795), (792, 760, 764, 796), (697, 793, 797, 701), (798, 794, 698, 702), (797, 795, 699, 701), (700, 796, 798, 702), (793, 761, 765, 797), (766, 762, 794, 798), (765, 763, 795, 797), (796, 764, 766, 798), (737, 735, 799, 801), (799, 735, 738, 802), (800, 736, 739, 803), (740, 736, 800, 804), (741, 737, 801, 805), (802, 738, 742, 806), (803, 739, 743, 807), (744, 740, 804, 808), (745, 741, 805, 809), (806, 742, 746, 810), (807, 743, 747, 811), (748, 744, 808, 812), (749, 745, 809, 813), (810, 746, 750, 814), (811, 747, 751, 815), (752, 748, 812, 816), (753, 749, 813, 817), (814, 750, 754, 818), (815, 751, 755, 819), (756, 752, 816, 820), (757, 753, 817, 821), (818, 754, 758, 822), (819, 755, 759, 823), (760, 756, 820, 824), (761, 757, 821, 825), (822, 758, 762, 826), (823, 759, 763, 827), (764, 760, 824, 828), (765, 761, 825, 829), (826, 762, 766, 830), (827, 763, 765, 829), (766, 764, 828, 830), (801, 799, 831, 833), (831, 799, 802, 834), (832, 800, 803, 835), (804, 800, 832, 836), (805, 801, 833, 837), (834, 802, 806, 838), (835, 803, 807, 839), (808, 804, 836, 840), (809, 805, 837, 841), (838, 806, 810, 842), (839, 807, 811, 843), (812, 808, 840, 844), (813, 809, 841, 845), (842, 810, 814, 846), (843, 811, 815, 847), (816, 812, 844, 848), (817, 813, 845, 849), (846, 814, 818, 850), (847, 815, 819, 851), (820, 816, 848, 852), (821, 817, 849, 853), (850, 818, 822, 854), (851, 819, 823, 855), (824, 820, 852, 856), (825, 821, 853, 857), (854, 822, 826, 858), (855, 823, 827, 859), (828, 824, 856, 860), (829, 825, 857, 861), (858, 826, 830, 862), (859, 827, 829, 861), (830, 828, 860, 862), (833, 831, 863, 865), (863, 831, 834, 866), (864, 832, 835, 867), (836, 832, 864, 868), (837, 833, 865, 869), (866, 834, 838, 870), (867, 835, 839, 871), (840, 836, 868, 872), (841, 837, 869, 873), (870, 838, 842, 874), (871, 839, 843, 875), (844, 840, 872, 876), (845, 841, 873, 877), (874, 842, 846, 878), (875, 843, 847, 879), (848, 844, 876, 880), (849, 845, 877, 881), (878, 846, 850, 882), (879, 847, 851, 883), (852, 848, 880, 884), (853, 849, 881, 885), (882, 850, 854, 886), (883, 851, 855, 887), (856, 852, 884, 888), (857, 853, 885, 889), (886, 854, 858, 890), (887, 855, 859, 891), (860, 856, 888, 892), (861, 857, 889, 893), (890, 858, 862, 894), (891, 859, 861, 893), (862, 860, 892, 894), (865, 863, 895, 897), (895, 863, 866, 898), (896, 864, 867, 899), (868, 864, 896, 900), (869, 865, 897, 901), (898, 866, 870, 902), (899, 867, 871, 903), (872, 868, 900, 904), (873, 869, 901, 905), (902, 870, 874, 906), (903, 871, 875, 907), (876, 872, 904, 908), (877, 873, 905, 909), (906, 874, 878, 910), (907, 875, 879, 911), (880, 876, 908, 912), (881, 877, 909, 913), (910, 878, 882, 914), (911, 879, 883, 915), (884, 880, 912, 916), (885, 881, 913, 917), (914, 882, 886, 918), (915, 883, 887, 919), (888, 884, 916, 920), (889, 885, 917, 921), (918, 886, 890, 922), (919, 887, 891, 923), (892, 888, 920, 924), (893, 889, 921, 925), (922, 890, 894, 926), (923, 891, 893, 925), (894, 892, 924, 926), (895, 943, 945, 897), (946, 943, 895, 898), (947, 944, 896, 899), (896, 944, 948, 900), (943, 975, 977, 945), (978, 975, 943, 946), (979, 976, 944, 947), (944, 976, 980, 948), (897, 945, 949, 901), (950, 946, 898, 902), (951, 947, 899, 903), (900, 948, 952, 904), (945, 977, 927, 949), (928, 978, 946, 950), (929, 979, 947, 951), (948, 980, 930, 952), (901, 949, 953, 905), (954, 950, 902, 906), (955, 951, 903, 907), (904, 952, 956, 908), (949, 927, 981, 953), (982, 928, 950, 954), (983, 929, 951, 955), (952, 930, 984, 956), (905, 953, 957, 909), (958, 954, 906, 910), (959, 955, 907, 911), (908, 956, 960, 912), (953, 981, 931, 957), (932, 982, 954, 958), (933, 983, 955, 959), (956, 984, 934, 960), (909, 957, 961, 913), (962, 958, 910, 914), (963, 959, 911, 915), (912, 960, 964, 916), (957, 931, 935, 961), (936, 932, 958, 962), (937, 933, 959, 963), (960, 934, 938, 964), (913, 961, 965, 917), (966, 962, 914, 918), (967, 963, 915, 919), (916, 964, 968, 920), (961, 935, 939, 965), (940, 936, 962, 966), (941, 937, 963, 967), (964, 938, 942, 968), (917, 965, 969, 921), (970, 966, 918, 922), (971, 967, 919, 923), (920, 968, 972, 924), (965, 939, 985, 969), (986, 940, 966, 970), (987, 941, 967, 971), (968, 942, 988, 972), (921, 969, 973, 925), (974, 970, 922, 926), (973, 971, 923, 925), (924, 972, 974, 926), (969, 985, 989, 973), (990, 986, 970, 974), (989, 987, 971, 973), (972, 988, 990, 974), (977, 975, 1009, 991), (1009, 975, 978, 992), (1010, 976, 979, 993), (980, 976, 1010, 994), (927, 977, 991, 1011), (992, 978, 928, 1012), (993, 979, 929, 1013), (930, 980, 994, 1014), (981, 927, 1011, 995), (1012, 928, 982, 996), (1013, 929, 983, 997), (984, 930, 1014, 998), (931, 981, 995, 999), (996, 982, 932, 1000), (997, 983, 933, 1001), (934, 984, 998, 1002), (935, 931, 999, 1003), (1000, 932, 936, 1004), (1001, 933, 937, 1005), (938, 934, 1002, 1006), (939, 935, 1003, 1015), (1004, 936, 940, 1016), (1005, 937, 941, 1017), (942, 938, 1006, 1018), (985, 939, 1015, 1019), (1016, 940, 986, 1020), (1017, 941, 987, 1021), (988, 942, 1018, 1022), (989, 985, 1019, 1007), (1020, 986, 990, 1008), (1021, 987, 989, 1007), (990, 988, 1022, 1008), (991, 1009, 1023), (1023, 1009, 992), (1023, 1010, 993), (994, 1010, 1023), (1011, 991, 1023), (1023, 992, 1012), (1023, 993, 1013), (1014, 994, 1023), (995, 1011, 1023), (1023, 1012, 996), (1023, 1013, 997), (998, 1014, 1023), (999, 995, 1023), (1023, 996, 1000), (1023, 997, 1001), (1002, 998, 1023), (1003, 999, 1023), (1023, 1000, 1004), (1023, 1001, 1005), (1006, 1002, 1023), (1015, 1003, 1023), (1023, 1004, 1016), (1023, 1005, 1017), (1018, 1006, 1023), (1019, 1015, 1023), (1023, 1016, 1020), (1023, 1017, 1021), (1022, 1018, 1023), (1007, 1019, 1023), (1023, 1020, 1008), (1023, 1021, 1007), (1008, 1022, 1023)])
me_circle_013.polygons.foreach_set('use_smooth', [True] * 1024)
me_circle_013.materials.append(mat_ash_tree_wood)
me_circle_013.use_remesh_preserve_volume = False
me_circle_013.use_remesh_preserve_attributes = False
me_circle_013.use_mirror_vertex_groups = False
me_circle_013.update()
me_plane = bpy.data.meshes.new('Plane')
me_plane.from_pydata([(1.0, 1.0, 0.0), (1.0, -1.0, 0.0), (-1.0, -1.0, 0.0), (-1.0, 1.0, 0.0)], [], [(0, 3, 2, 1)])
me_plane.materials.append(mat_material_001)
me_plane.use_remesh_preserve_volume = False
me_plane.use_remesh_preserve_attributes = False
me_plane.use_mirror_vertex_groups = False
me_plane.update()

# ---- objects
ob_chess_pawn = bpy.data.objects.new('Chess_pawn', me_circle_013)
ob_plane = bpy.data.objects.new('Plane', me_plane)
ob_empty = bpy.data.objects.new('Empty', None)
ob_camera = bpy.data.objects.new('Camera', cam_camera)
ob_lamp = bpy.data.objects.new('Lamp', light_spot_002)
ob_lamp_001 = bpy.data.objects.new('Lamp.001', light_spot_004)
ob_lamp_002 = bpy.data.objects.new('Lamp.002', light_spot_005)
ob_lamp_003 = bpy.data.objects.new('Lamp.003', light_lamp)
ob_lamp_004 = bpy.data.objects.new('Lamp.004', light_spot_006)

# ---- transforms, parenting, visibility, modifiers, constraints
ob_chess_pawn.location = (0.0, 0.0, 0.0)
ob_chess_pawn.scale = (0.6809, 0.6809, 0.6809)
ob_chess_pawn.lock_rotations_4d = False
ob_chess_pawn.empty_display_type = 'ARROWS'
ob_chess_pawn.lineart.crease_threshold = 0.0
_m = ob_chess_pawn.modifiers.new('Subsurf', 'SUBSURF')
_m.uv_smooth = 'PRESERVE_CORNERS'
_m.quality = 2
_m.levels = 2
_m.show_only_control_edges = False
ob_plane.location = (0.0, 0.0, 0.0)
ob_plane.scale = (8.994, 8.994, 8.994)
ob_plane.lock_rotations_4d = False
ob_plane.empty_display_type = 'ARROWS'
ob_plane.lineart.crease_threshold = 0.0
ob_empty.location = (-0.247, 0.2877, 0.9844)
ob_empty.scale = (11.0, 11.0, 11.0)
ob_empty.lock_rotations_4d = False
ob_empty.empty_display_type = 'ARROWS'
ob_empty.empty_image_offset = (0.0, 0.0)
ob_empty.lineart.crease_threshold = 0.0
ob_camera.location = (5.378, -7.144, 2.92)
ob_camera.rotation_euler = (1.319, 0.01251, 0.463)
ob_camera.scale = (0.8843, 0.8843, 0.8843)
ob_camera.lock_rotations_4d = False
ob_camera.empty_display_type = 'ARROWS'
ob_camera.color = (0.0, 0.0, 0.0, 0.0)
ob_camera.display_type = 'WIRE'
ob_camera.lineart.crease_threshold = 0.0
_c = ob_camera.constraints.new('TRACK_TO'); _c.name = 'AutoTrack'
_c.target = ob_empty
ob_lamp.parent = ob_camera
ob_lamp.matrix_parent_inverse = Matrix(((0.004358, 1.828, 0.01261, 0.8491), (-0.1574, -0.01219, 1.821, -3.659), (1.821, -0.005428, 0.1574, -9.608), (0.0, 0.0, 0.0, 1.0)))
ob_lamp.location = (-0.05559, 10.64, 6.416)
ob_lamp.rotation_euler = (0.7747, 0.05455, 9.058)
ob_lamp.scale = (1.067, 1.067, 1.067)
ob_lamp.lock_rotations_4d = False
ob_lamp.empty_display_type = 'ARROWS'
ob_lamp.color = (0.0, 0.0, 0.0, 0.0)
ob_lamp.lineart.crease_threshold = 0.0
ob_lamp_001.parent = ob_camera
ob_lamp_001.matrix_parent_inverse = Matrix(((0.004358, 1.828, 0.01261, 0.8491), (-0.1574, -0.01219, 1.821, -3.659), (1.821, -0.005428, 0.1574, -9.608), (0.0, 0.0, 0.0, 1.0)))
ob_lamp_001.location = (9.713, 3.57, 5.566)
ob_lamp_001.rotation_euler = (1.01, -0.0252, 7.983)
ob_lamp_001.scale = (1.067, 1.067, 1.067)
ob_lamp_001.lock_rotations_4d = False
ob_lamp_001.empty_display_type = 'ARROWS'
ob_lamp_001.color = (0.0, 0.0, 0.0, 0.0)
ob_lamp_001.lineart.crease_threshold = 0.0
ob_lamp_002.parent = ob_camera
ob_lamp_002.matrix_parent_inverse = Matrix(((0.004358, 1.828, 0.01261, 0.8491), (-0.1574, -0.01219, 1.821, -3.659), (1.821, -0.005428, 0.1574, -9.608), (0.0, 0.0, 0.0, 1.0)))
ob_lamp_002.location = (-5.403, -7.973, 5.42)
ob_lamp_002.rotation_euler = (0.8952, 0.2534, 5.667)
ob_lamp_002.scale = (0.906, 0.906, 0.906)
ob_lamp_002.lock_rotations_4d = False
ob_lamp_002.empty_display_type = 'ARROWS'
ob_lamp_002.color = (0.0, 0.0, 0.0, 0.0)
ob_lamp_002.lineart.crease_threshold = 0.0
ob_lamp_003.parent = ob_camera
ob_lamp_003.matrix_parent_inverse = Matrix(((1.828, -0.006713, 0.01087, -0.01855), (-0.01239, -0.5535, 1.742, -4.563), (-0.003107, -1.742, -0.5535, -9.198), (0.0, 0.0, 0.0, 1.0)))
ob_lamp_003.location = (-0.02798, 10.76, 5.954)
ob_lamp_003.rotation_euler = (-1.277, -0.08331, 6.262)
ob_lamp_003.scale = (1.503, -1.503, 1.503)
ob_lamp_003.lock_rotations_4d = False
ob_lamp_003.empty_display_type = 'ARROWS'
ob_lamp_003.color = (0.0, 0.0, 0.0, 1.0)
ob_lamp_003.lineart.crease_threshold = 0.0
ob_lamp_004.parent = ob_camera
ob_lamp_004.matrix_parent_inverse = Matrix(((0.004358, 1.828, 0.01261, 0.8491), (-0.1574, -0.01219, 1.821, -3.659), (1.821, -0.005428, 0.1574, -9.608), (0.0, 0.0, 0.0, 1.0)))
ob_lamp_004.location = (-0.398, -7.311, 1.708)
ob_lamp_004.rotation_euler = (1.245, 0.2744, 8.015)
ob_lamp_004.scale = (1.067, 1.067, 1.067)
ob_lamp_004.lock_rotations_4d = False
ob_lamp_004.empty_display_type = 'ARROWS'
ob_lamp_004.color = (0.0, 0.0, 0.0, 0.0)
ob_lamp_004.lineart.crease_threshold = 0.0

# ---- collection membership
col_collection_1.objects.link(ob_chess_pawn)
col_collection_1.objects.link(ob_plane)
col_collection_2.objects.link(ob_empty)
col_collection_2.objects.link(ob_camera)
col_collection_2.objects.link(ob_lamp)
col_collection_2.objects.link(ob_lamp_001)
col_collection_2.objects.link(ob_lamp_002)
col_collection_2.objects.link(ob_lamp_003)
col_collection_2.objects.link(ob_lamp_004)

# ---- scene / render settings (as saved in the file)
scene.camera = ob_camera
scene.frame_start = 1; scene.frame_end = 250; scene.frame_set(1)
scene.render.engine = 'BLENDER_EEVEE_NEXT'
scene.render.image_settings.file_format = 'JPEG'
scene.render.image_settings.color_mode = 'RGB'
scene.render.image_settings.compression = 90
scene.render.fps = 25
scene.render.dither_intensity = 0.0
scene.render.use_compositing = False
scene.render.use_sequencer = False
scene.render.bake_margin = 2
scene.render.bake_bias = 0.0
scene.render.use_stamp_time = False
scene.render.use_stamp_date = False
scene.render.use_stamp_frame = False
scene.render.use_stamp_camera = False
scene.render.use_stamp_scene = False
scene.render.use_stamp_filename = False
scene.render.use_stamp_render_time = False
scene.render.stamp_font_size = 0
scene.cycles.use_denoising = False
scene.cycles.samples = 10
scene.cycles.sampling_pattern = 'TABULATED_SOBOL'
scene.cycles.light_sampling_threshold = 0.0
scene.cycles.use_adaptive_sampling = False
scene.cycles.use_light_tree = False
scene.cycles.blur_glossy = 0.0
scene.cycles.volume_bounces = 1
scene.cycles.pixel_filter_type = 'GAUSSIAN'
scene.cycles.sample_clamp_indirect = 0.0
scene.view_settings.view_transform = 'Raw'
bpy.context.view_layer.update()
